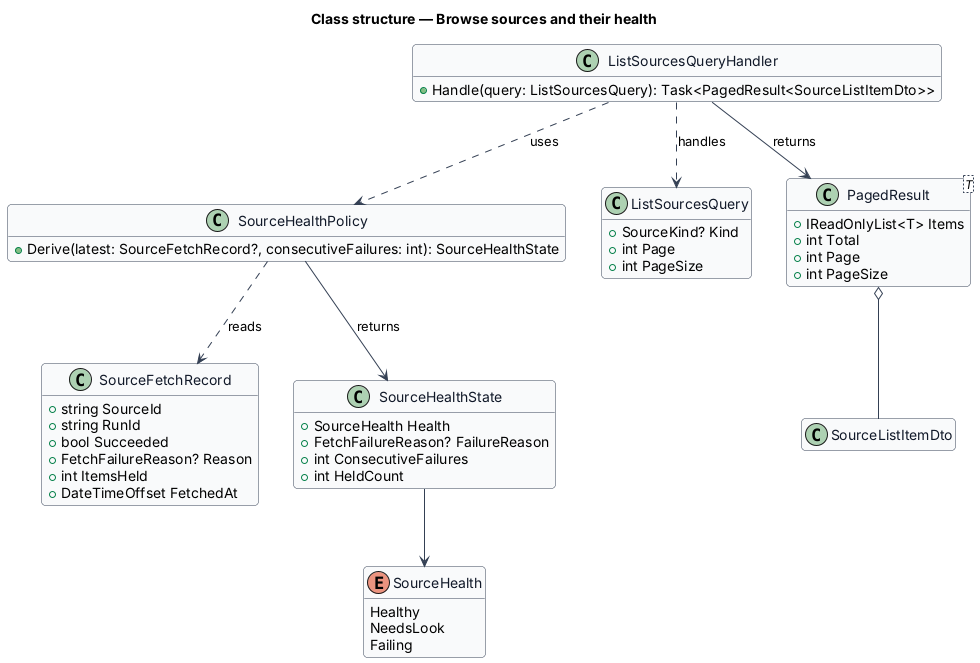

The diagram above was rendered by PlantUML. Its source (embedded in the PNG):
@startuml
skinparam backgroundColor #FFFFFF
skinparam shadowing false
skinparam roundcorner 8
skinparam defaultFontName Arial
skinparam ArrowColor #344054
skinparam class {
  BorderColor #344054
  FontColor #101828
  BackgroundColor #F9FAFB
}
hide empty members
title Class structure — Browse sources and their health

enum SourceHealth {
  Healthy
  NeedsLook
  Failing
}
class SourceFetchRecord {
  +string SourceId
  +string RunId
  +bool Succeeded
  +FetchFailureReason? Reason
  +int ItemsHeld
  +DateTimeOffset FetchedAt
}
class SourceHealthPolicy {
  +Derive(latest: SourceFetchRecord?, consecutiveFailures: int): SourceHealthState
}
class SourceHealthState {
  +SourceHealth Health
  +FetchFailureReason? FailureReason
  +int ConsecutiveFailures
  +int HeldCount
}
class ListSourcesQuery {
  +SourceKind? Kind
  +int Page
  +int PageSize
}
class ListSourcesQueryHandler {
  +Handle(query: ListSourcesQuery): Task<PagedResult<SourceListItemDto>>
}
class "PagedResult<T>" as PagedResult {
  +IReadOnlyList<T> Items
  +int Total
  +int Page
  +int PageSize
}
class SourceListItemDto
ListSourcesQueryHandler ..> ListSourcesQuery : handles
ListSourcesQueryHandler ..> SourceHealthPolicy : uses
ListSourcesQueryHandler --> PagedResult : returns
PagedResult o-- SourceListItemDto
SourceHealthPolicy ..> SourceFetchRecord : reads
SourceHealthPolicy --> SourceHealthState : returns
SourceHealthState --> SourceHealth
@enduml